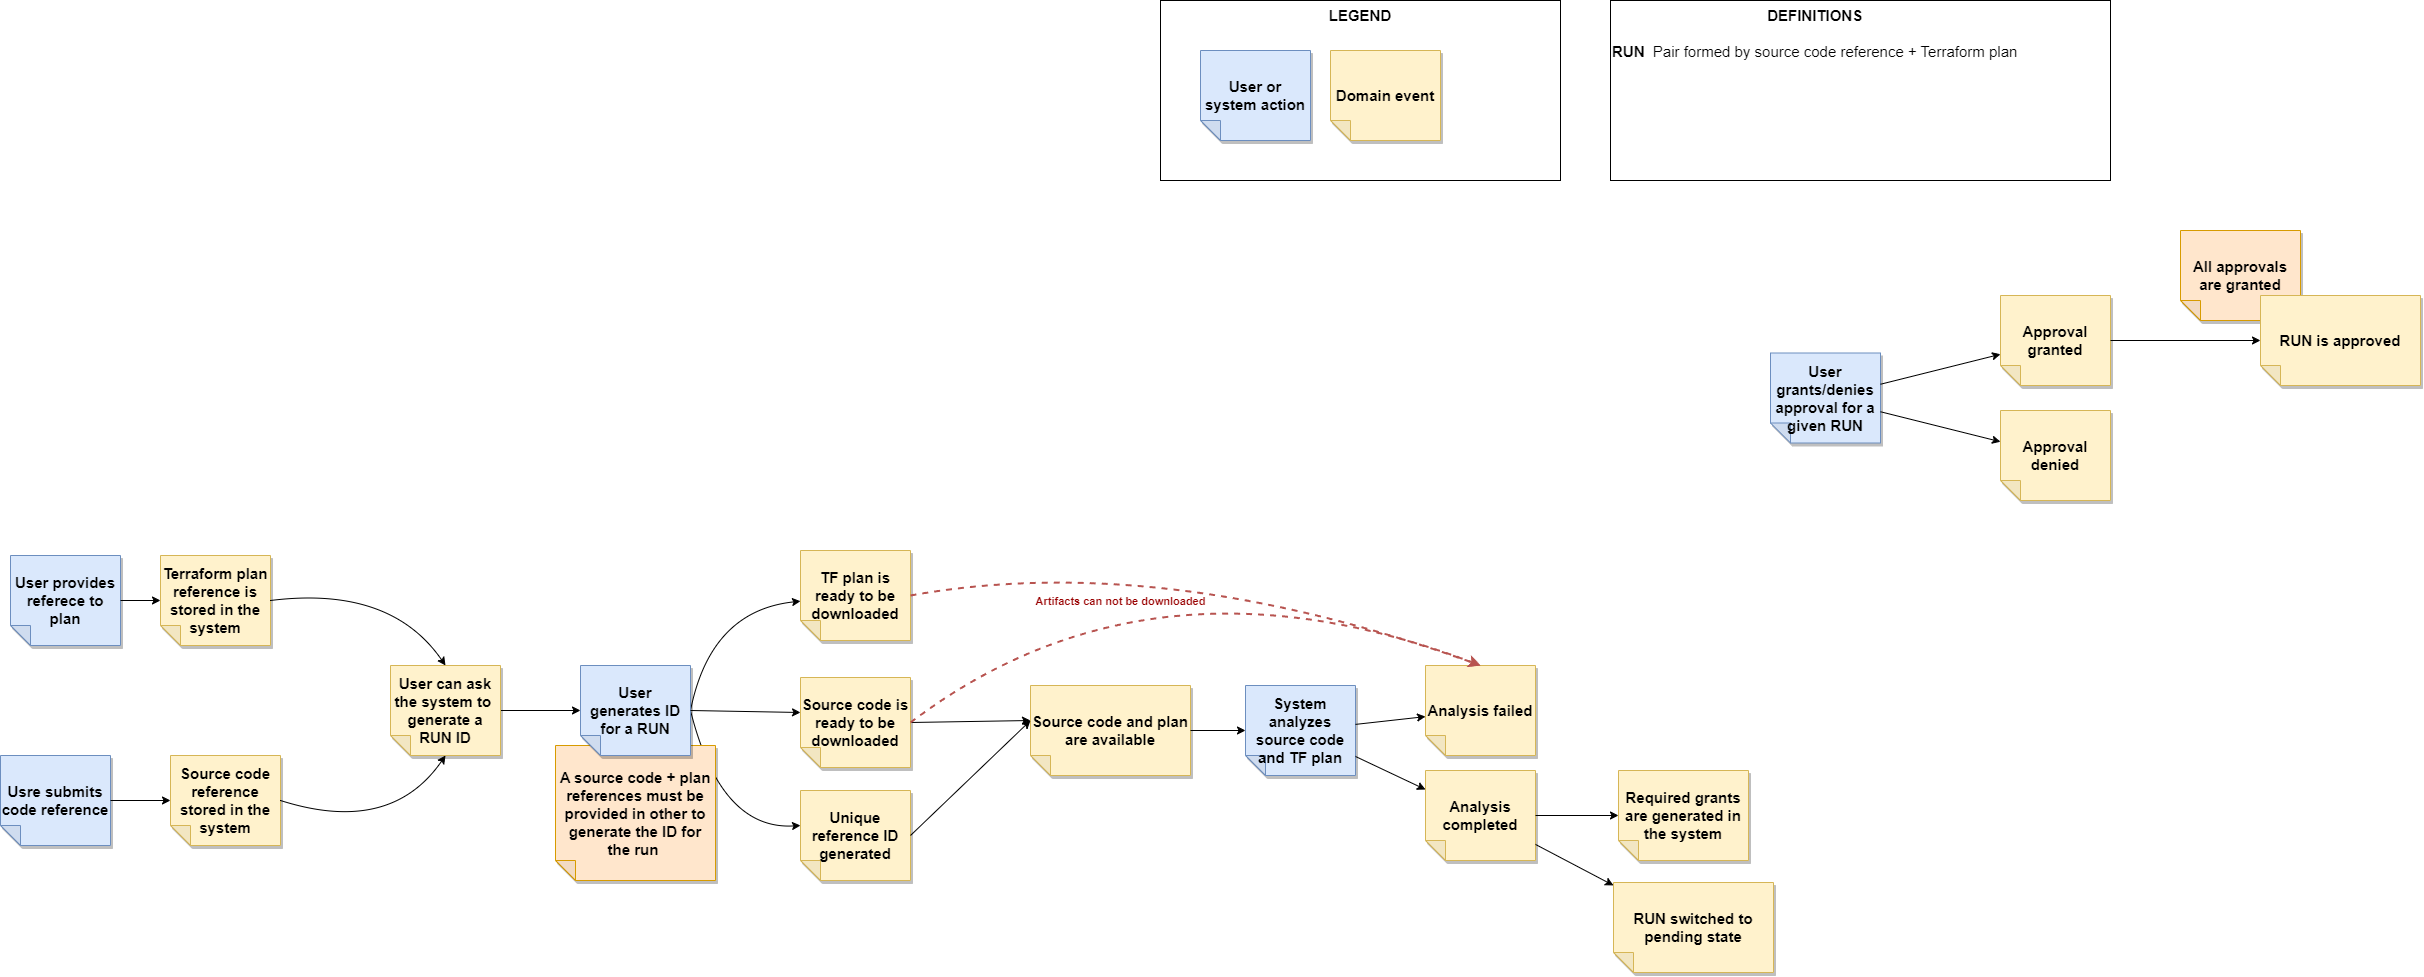

The diagram above was exported from draw.io. Its source (the exported page's mxGraphModel, read from the mxfile embedded in the PNG):
<mxGraphModel dx="4276" dy="2062" grid="1" gridSize="10" guides="1" tooltips="1" connect="1" arrows="1" fold="1" page="1" pageScale="1" pageWidth="850" pageHeight="1100" math="0" shadow="0">
  <root>
    <mxCell id="0" />
    <mxCell id="1" parent="0" />
    <mxCell id="59" value="" style="endArrow=classic;html=1;fontSize=15;curved=1;entryX=0;entryY=0;entryDx=110;entryDy=55;entryPerimeter=0;exitX=0;exitY=0.5;exitDx=0;exitDy=0;exitPerimeter=0;" edge="1" parent="1" source="15" target="58">
      <mxGeometry width="50" height="50" relative="1" as="geometry">
        <mxPoint x="-910" y="520" as="sourcePoint" />
        <mxPoint x="-810" y="615" as="targetPoint" />
        <Array as="points">
          <mxPoint x="-890" y="630" />
        </Array>
      </mxGeometry>
    </mxCell>
    <mxCell id="44" value="All approvals are granted" style="shape=note;whiteSpace=wrap;html=1;backgroundOutline=1;darkOpacity=0.05;fillColor=#ffe6cc;strokeColor=#d79b00;fillStyle=solid;direction=west;gradientDirection=north;shadow=1;size=20;pointerEvents=1;fontStyle=1;fontSize=15;" parent="1" vertex="1">
      <mxGeometry x="570" y="30" width="120" height="90" as="geometry" />
    </mxCell>
    <mxCell id="36" value="A source code + plan references must be provided in other to generate the ID for the run&amp;nbsp;" style="shape=note;whiteSpace=wrap;html=1;backgroundOutline=1;darkOpacity=0.05;fillColor=#ffe6cc;strokeColor=#d79b00;fillStyle=solid;direction=west;gradientDirection=north;shadow=1;size=20;pointerEvents=1;fontStyle=1;fontSize=15;" parent="1" vertex="1">
      <mxGeometry x="-1055" y="545" width="160" height="135" as="geometry" />
    </mxCell>
    <mxCell id="27" value="LEGEND" style="rounded=0;whiteSpace=wrap;html=1;fontSize=15;labelPosition=center;verticalLabelPosition=middle;align=center;verticalAlign=top;fontStyle=1" parent="1" vertex="1">
      <mxGeometry x="-450" y="-200" width="400" height="180" as="geometry" />
    </mxCell>
    <mxCell id="2" value="Approval granted" style="shape=note;whiteSpace=wrap;html=1;backgroundOutline=1;darkOpacity=0.05;fillColor=#fff2cc;strokeColor=#d6b656;fillStyle=solid;direction=west;gradientDirection=north;shadow=1;size=20;pointerEvents=1;fontStyle=1;fontSize=15;" parent="1" vertex="1">
      <mxGeometry x="390" y="95" width="110" height="90" as="geometry" />
    </mxCell>
    <mxCell id="4" value="Source code reference stored in the system" style="shape=note;whiteSpace=wrap;html=1;backgroundOutline=1;darkOpacity=0.05;fillColor=#fff2cc;strokeColor=#d6b656;fillStyle=solid;direction=west;gradientDirection=north;shadow=1;size=20;pointerEvents=1;fontStyle=1;fontSize=15;" parent="1" vertex="1">
      <mxGeometry x="-1440" y="555" width="110" height="90" as="geometry" />
    </mxCell>
    <mxCell id="5" value="Analysis completed" style="shape=note;whiteSpace=wrap;html=1;backgroundOutline=1;darkOpacity=0.05;fillColor=#fff2cc;strokeColor=#d6b656;fillStyle=solid;direction=west;gradientDirection=north;shadow=1;size=20;pointerEvents=1;fontStyle=1;fontSize=15;" parent="1" vertex="1">
      <mxGeometry x="-185" y="570" width="110" height="90" as="geometry" />
    </mxCell>
    <mxCell id="6" value="TF plan is ready to be downloaded" style="shape=note;whiteSpace=wrap;html=1;backgroundOutline=1;darkOpacity=0.05;fillColor=#fff2cc;strokeColor=#d6b656;fillStyle=solid;direction=west;gradientDirection=north;shadow=1;size=20;pointerEvents=1;fontStyle=1;fontSize=15;" parent="1" vertex="1">
      <mxGeometry x="-810" y="350" width="110" height="90" as="geometry" />
    </mxCell>
    <mxCell id="7" value="Analysis failed" style="shape=note;whiteSpace=wrap;html=1;backgroundOutline=1;darkOpacity=0.05;fillColor=#fff2cc;strokeColor=#d6b656;fillStyle=solid;direction=west;gradientDirection=north;shadow=1;size=20;pointerEvents=1;fontStyle=1;fontSize=15;" parent="1" vertex="1">
      <mxGeometry x="-185" y="465" width="110" height="90" as="geometry" />
    </mxCell>
    <mxCell id="8" value="Approval denied" style="shape=note;whiteSpace=wrap;html=1;backgroundOutline=1;darkOpacity=0.05;fillColor=#fff2cc;strokeColor=#d6b656;fillStyle=solid;direction=west;gradientDirection=north;shadow=1;size=20;pointerEvents=1;fontStyle=1;fontSize=15;" parent="1" vertex="1">
      <mxGeometry x="390" y="210" width="110" height="90" as="geometry" />
    </mxCell>
    <mxCell id="9" value="Usre submits code reference" style="shape=note;whiteSpace=wrap;html=1;backgroundOutline=1;darkOpacity=0.05;fillColor=#dae8fc;strokeColor=#6c8ebf;fillStyle=solid;direction=west;gradientDirection=north;shadow=1;size=20;pointerEvents=1;fontStyle=1;fontSize=15;" parent="1" vertex="1">
      <mxGeometry x="-1610" y="555" width="110" height="90" as="geometry" />
    </mxCell>
    <mxCell id="10" value="" style="endArrow=classic;html=1;fontSize=15;curved=1;" parent="1" source="9" target="4" edge="1">
      <mxGeometry width="50" height="50" relative="1" as="geometry">
        <mxPoint x="-1450" y="785" as="sourcePoint" />
        <mxPoint x="-1400" y="735" as="targetPoint" />
      </mxGeometry>
    </mxCell>
    <mxCell id="11" value="User grants/denies approval for a given RUN" style="shape=note;whiteSpace=wrap;html=1;backgroundOutline=1;darkOpacity=0.05;fillColor=#dae8fc;strokeColor=#6c8ebf;fillStyle=solid;direction=west;gradientDirection=north;shadow=1;size=20;pointerEvents=1;fontStyle=1;fontSize=15;" parent="1" vertex="1">
      <mxGeometry x="160" y="152.5" width="110" height="90" as="geometry" />
    </mxCell>
    <mxCell id="40" value="" style="edgeStyle=none;curved=1;html=1;fontSize=15;exitX=0;exitY=0.5;exitDx=0;exitDy=0;exitPerimeter=0;" parent="1" source="15" target="6" edge="1">
      <mxGeometry relative="1" as="geometry">
        <Array as="points">
          <mxPoint x="-900" y="410" />
        </Array>
      </mxGeometry>
    </mxCell>
    <mxCell id="15" value="User generates ID for a RUN" style="shape=note;whiteSpace=wrap;html=1;backgroundOutline=1;darkOpacity=0.05;fillColor=#dae8fc;strokeColor=#6c8ebf;fillStyle=solid;direction=west;gradientDirection=north;shadow=1;size=20;pointerEvents=1;fontStyle=1;fontSize=15;" parent="1" vertex="1">
      <mxGeometry x="-1030" y="465" width="110" height="90" as="geometry" />
    </mxCell>
    <mxCell id="19" value="" style="endArrow=classic;html=1;fontSize=15;curved=1;" parent="1" source="11" target="2" edge="1">
      <mxGeometry width="50" height="50" relative="1" as="geometry">
        <mxPoint x="-180" y="197.5" as="sourcePoint" />
        <mxPoint x="-120" y="197.5" as="targetPoint" />
      </mxGeometry>
    </mxCell>
    <mxCell id="20" value="" style="endArrow=classic;html=1;fontSize=15;curved=1;" parent="1" source="11" target="8" edge="1">
      <mxGeometry width="50" height="50" relative="1" as="geometry">
        <mxPoint x="280" y="193.75" as="sourcePoint" />
        <mxPoint x="400" y="163.75" as="targetPoint" />
      </mxGeometry>
    </mxCell>
    <mxCell id="23" value="System analyzes source code and TF plan" style="shape=note;whiteSpace=wrap;html=1;backgroundOutline=1;darkOpacity=0.05;fillColor=#dae8fc;strokeColor=#6c8ebf;fillStyle=solid;direction=west;gradientDirection=north;shadow=1;size=20;pointerEvents=1;fontStyle=1;fontSize=15;" parent="1" vertex="1">
      <mxGeometry x="-365" y="485" width="110" height="90" as="geometry" />
    </mxCell>
    <mxCell id="24" value="Domain event" style="shape=note;whiteSpace=wrap;html=1;backgroundOutline=1;darkOpacity=0.05;fillColor=#fff2cc;strokeColor=#d6b656;fillStyle=solid;direction=west;gradientDirection=north;shadow=1;size=20;pointerEvents=1;fontStyle=1;fontSize=15;" parent="1" vertex="1">
      <mxGeometry x="-280" y="-150" width="110" height="90" as="geometry" />
    </mxCell>
    <mxCell id="25" value="User or system action" style="shape=note;whiteSpace=wrap;html=1;backgroundOutline=1;darkOpacity=0.05;fillColor=#dae8fc;strokeColor=#6c8ebf;fillStyle=solid;direction=west;gradientDirection=north;shadow=1;size=20;pointerEvents=1;fontStyle=1;fontSize=15;" parent="1" vertex="1">
      <mxGeometry x="-410" y="-150" width="110" height="90" as="geometry" />
    </mxCell>
    <mxCell id="29" value="RUN is approved" style="shape=note;whiteSpace=wrap;html=1;backgroundOutline=1;darkOpacity=0.05;fillColor=#fff2cc;strokeColor=#d6b656;fillStyle=solid;direction=west;gradientDirection=north;shadow=1;size=20;pointerEvents=1;fontStyle=1;fontSize=15;" parent="1" vertex="1">
      <mxGeometry x="650" y="95" width="160" height="90" as="geometry" />
    </mxCell>
    <mxCell id="30" value="&lt;div style=&quot;text-align: center;&quot;&gt;&lt;span style=&quot;background-color: initial;&quot;&gt;DEFINITIONS&lt;/span&gt;&lt;/div&gt;&lt;br&gt;&lt;div style=&quot;&quot;&gt;RUN &lt;span style=&quot;font-weight: normal;&quot;&gt;&amp;nbsp;Pair formed by source code reference + Terraform plan&lt;/span&gt;&lt;/div&gt;" style="rounded=0;whiteSpace=wrap;html=1;fontSize=15;labelPosition=center;verticalLabelPosition=middle;align=left;verticalAlign=top;fontStyle=1" parent="1" vertex="1">
      <mxGeometry y="-200" width="500" height="180" as="geometry" />
    </mxCell>
    <mxCell id="31" value="RUN switched to pending state" style="shape=note;whiteSpace=wrap;html=1;backgroundOutline=1;darkOpacity=0.05;fillColor=#fff2cc;strokeColor=#d6b656;fillStyle=solid;direction=west;gradientDirection=north;shadow=1;size=20;pointerEvents=1;fontStyle=1;fontSize=15;" parent="1" vertex="1">
      <mxGeometry x="3" y="682" width="160" height="90" as="geometry" />
    </mxCell>
    <mxCell id="32" value="" style="endArrow=classic;html=1;fontSize=15;curved=1;exitX=0;exitY=0.5;exitDx=0;exitDy=0;exitPerimeter=0;entryX=0;entryY=0;entryDx=160;entryDy=55;entryPerimeter=0;" parent="1" source="50" target="47" edge="1">
      <mxGeometry width="50" height="50" relative="1" as="geometry">
        <mxPoint x="-440" y="1078" as="sourcePoint" />
        <mxPoint x="-357.6923076923076" y="680" as="targetPoint" />
      </mxGeometry>
    </mxCell>
    <mxCell id="34" value="" style="endArrow=classic;html=1;fontSize=15;curved=1;exitX=0;exitY=0.5;exitDx=0;exitDy=0;exitPerimeter=0;" parent="1" source="55" target="15" edge="1">
      <mxGeometry width="50" height="50" relative="1" as="geometry">
        <mxPoint x="-1090" y="510" as="sourcePoint" />
        <mxPoint x="-1190" y="520" as="targetPoint" />
      </mxGeometry>
    </mxCell>
    <mxCell id="38" value="" style="endArrow=classic;html=1;fontSize=15;curved=1;" parent="1" source="23" target="7" edge="1">
      <mxGeometry width="50" height="50" relative="1" as="geometry">
        <mxPoint x="-465" y="614.9999999999995" as="sourcePoint" />
        <mxPoint x="-355" y="565" as="targetPoint" />
      </mxGeometry>
    </mxCell>
    <mxCell id="39" value="" style="endArrow=classic;html=1;fontSize=15;curved=1;" parent="1" source="23" target="5" edge="1">
      <mxGeometry width="50" height="50" relative="1" as="geometry">
        <mxPoint x="-245" y="533.8888888888887" as="sourcePoint" />
        <mxPoint x="-175" y="526.1111111111113" as="targetPoint" />
      </mxGeometry>
    </mxCell>
    <mxCell id="42" value="" style="endArrow=classic;html=1;fontSize=15;curved=1;" parent="1" source="2" target="29" edge="1">
      <mxGeometry width="50" height="50" relative="1" as="geometry">
        <mxPoint x="280" y="193.75" as="sourcePoint" />
        <mxPoint x="400" y="163.75000000000045" as="targetPoint" />
      </mxGeometry>
    </mxCell>
    <mxCell id="45" value="Required grants are generated in the system" style="shape=note;whiteSpace=wrap;html=1;backgroundOutline=1;darkOpacity=0.05;fillColor=#fff2cc;strokeColor=#d6b656;fillStyle=solid;direction=west;gradientDirection=north;shadow=1;size=20;pointerEvents=1;fontStyle=1;fontSize=15;" parent="1" vertex="1">
      <mxGeometry x="8" y="570" width="130" height="90" as="geometry" />
    </mxCell>
    <mxCell id="46" value="" style="endArrow=classic;html=1;fontSize=15;curved=1;" parent="1" source="5" target="45" edge="1">
      <mxGeometry width="50" height="50" relative="1" as="geometry">
        <mxPoint x="-245" y="565.9722222222222" as="sourcePoint" />
        <mxPoint x="-175" y="599.0277777777778" as="targetPoint" />
      </mxGeometry>
    </mxCell>
    <mxCell id="47" value="Source code and plan are available" style="shape=note;whiteSpace=wrap;html=1;backgroundOutline=1;darkOpacity=0.05;fillColor=#fff2cc;strokeColor=#d6b656;fillStyle=solid;direction=west;gradientDirection=north;shadow=1;size=20;pointerEvents=1;fontStyle=1;fontSize=15;" parent="1" vertex="1">
      <mxGeometry x="-580" y="485" width="160" height="90" as="geometry" />
    </mxCell>
    <mxCell id="48" value="" style="endArrow=classic;html=1;fontSize=15;curved=1;" parent="1" source="47" target="23" edge="1">
      <mxGeometry width="50" height="50" relative="1" as="geometry">
        <mxPoint x="-335" y="765" as="sourcePoint" />
        <mxPoint x="-252" y="765" as="targetPoint" />
      </mxGeometry>
    </mxCell>
    <mxCell id="49" value="" style="endArrow=classic;html=1;fontSize=15;curved=1;" parent="1" source="5" target="31" edge="1">
      <mxGeometry width="50" height="50" relative="1" as="geometry">
        <mxPoint x="-65" y="625" as="sourcePoint" />
        <mxPoint x="18" y="625" as="targetPoint" />
      </mxGeometry>
    </mxCell>
    <mxCell id="50" value="Source code is ready to be downloaded" style="shape=note;whiteSpace=wrap;html=1;backgroundOutline=1;darkOpacity=0.05;fillColor=#fff2cc;strokeColor=#d6b656;fillStyle=solid;direction=west;gradientDirection=north;shadow=1;size=20;pointerEvents=1;fontStyle=1;fontSize=15;" vertex="1" parent="1">
      <mxGeometry x="-810" y="477" width="110" height="90" as="geometry" />
    </mxCell>
    <mxCell id="51" value="" style="endArrow=classic;html=1;fontSize=15;curved=1;exitX=0;exitY=0.5;exitDx=0;exitDy=0;exitPerimeter=0;entryX=0.5;entryY=0;entryDx=0;entryDy=0;entryPerimeter=0;" edge="1" parent="1" source="4" target="55">
      <mxGeometry width="50" height="50" relative="1" as="geometry">
        <mxPoint x="-1160" y="640" as="sourcePoint" />
        <mxPoint x="-1280" y="625" as="targetPoint" />
        <Array as="points">
          <mxPoint x="-1220" y="635" />
        </Array>
      </mxGeometry>
    </mxCell>
    <mxCell id="52" value="Terraform plan reference is stored in the system" style="shape=note;whiteSpace=wrap;html=1;backgroundOutline=1;darkOpacity=0.05;fillColor=#fff2cc;strokeColor=#d6b656;fillStyle=solid;direction=west;gradientDirection=north;shadow=1;size=20;pointerEvents=1;fontStyle=1;fontSize=15;" vertex="1" parent="1">
      <mxGeometry x="-1450" y="355" width="110" height="90" as="geometry" />
    </mxCell>
    <mxCell id="53" value="User provides referece to plan" style="shape=note;whiteSpace=wrap;html=1;backgroundOutline=1;darkOpacity=0.05;fillColor=#dae8fc;strokeColor=#6c8ebf;fillStyle=solid;direction=west;gradientDirection=north;shadow=1;size=20;pointerEvents=1;fontStyle=1;fontSize=15;" vertex="1" parent="1">
      <mxGeometry x="-1600" y="355" width="110" height="90" as="geometry" />
    </mxCell>
    <mxCell id="54" value="" style="endArrow=classic;html=1;fontSize=15;curved=1;" edge="1" parent="1" source="53" target="52">
      <mxGeometry width="50" height="50" relative="1" as="geometry">
        <mxPoint x="-1390" y="715" as="sourcePoint" />
        <mxPoint x="-1290" y="715" as="targetPoint" />
      </mxGeometry>
    </mxCell>
    <mxCell id="55" value="User can ask the system to&amp;nbsp; generate a RUN ID" style="shape=note;whiteSpace=wrap;html=1;backgroundOutline=1;darkOpacity=0.05;fillColor=#fff2cc;strokeColor=#d6b656;fillStyle=solid;direction=west;gradientDirection=north;shadow=1;size=20;pointerEvents=1;fontStyle=1;fontSize=15;" vertex="1" parent="1">
      <mxGeometry x="-1220" y="465" width="110" height="90" as="geometry" />
    </mxCell>
    <mxCell id="56" value="" style="endArrow=classic;html=1;fontSize=15;curved=1;exitX=0;exitY=0.5;exitDx=0;exitDy=0;exitPerimeter=0;entryX=0.5;entryY=1;entryDx=0;entryDy=0;entryPerimeter=0;" edge="1" parent="1" source="52" target="55">
      <mxGeometry width="50" height="50" relative="1" as="geometry">
        <mxPoint x="-1360" y="788" as="sourcePoint" />
        <mxPoint x="-1145" y="635" as="targetPoint" />
        <Array as="points">
          <mxPoint x="-1220" y="385" />
        </Array>
      </mxGeometry>
    </mxCell>
    <mxCell id="57" value="" style="endArrow=classic;html=1;fontSize=15;curved=1;entryX=0;entryY=0;entryDx=110;entryDy=55;entryPerimeter=0;exitX=0;exitY=0.5;exitDx=0;exitDy=0;exitPerimeter=0;" edge="1" parent="1" source="15" target="50">
      <mxGeometry width="50" height="50" relative="1" as="geometry">
        <mxPoint x="-910" y="520" as="sourcePoint" />
        <mxPoint x="-870" y="520" as="targetPoint" />
      </mxGeometry>
    </mxCell>
    <mxCell id="58" value="Unique reference ID generated" style="shape=note;whiteSpace=wrap;html=1;backgroundOutline=1;darkOpacity=0.05;fillColor=#fff2cc;strokeColor=#d6b656;fillStyle=solid;direction=west;gradientDirection=north;shadow=1;size=20;pointerEvents=1;fontStyle=1;fontSize=15;" vertex="1" parent="1">
      <mxGeometry x="-810" y="590" width="110" height="90" as="geometry" />
    </mxCell>
    <mxCell id="60" value="" style="endArrow=classic;html=1;fontSize=15;curved=1;exitX=0;exitY=0.5;exitDx=0;exitDy=0;exitPerimeter=0;entryX=0;entryY=0;entryDx=160;entryDy=55;entryPerimeter=0;" edge="1" parent="1" source="58" target="47">
      <mxGeometry width="50" height="50" relative="1" as="geometry">
        <mxPoint x="-670" y="645" as="sourcePoint" />
        <mxPoint x="-430.7999999999997" y="665.4500000000003" as="targetPoint" />
      </mxGeometry>
    </mxCell>
    <mxCell id="61" value="" style="endArrow=classic;html=1;fontSize=15;curved=1;exitX=0;exitY=0.5;exitDx=0;exitDy=0;exitPerimeter=0;entryX=0.5;entryY=1;entryDx=0;entryDy=0;entryPerimeter=0;fillColor=#f8cecc;strokeColor=#b85450;strokeWidth=2;dashed=1;" edge="1" parent="1" source="50" target="7">
      <mxGeometry width="50" height="50" relative="1" as="geometry">
        <mxPoint x="-690" y="532" as="sourcePoint" />
        <mxPoint x="-570" y="530" as="targetPoint" />
        <Array as="points">
          <mxPoint x="-460" y="340" />
        </Array>
      </mxGeometry>
    </mxCell>
    <mxCell id="64" value="" style="endArrow=classic;html=1;fontSize=15;curved=1;exitX=0;exitY=0.5;exitDx=0;exitDy=0;exitPerimeter=0;fillColor=#f8cecc;strokeColor=#b85450;strokeWidth=2;dashed=1;entryX=0.5;entryY=1;entryDx=0;entryDy=0;entryPerimeter=0;" edge="1" parent="1" source="6" target="7">
      <mxGeometry width="50" height="50" relative="1" as="geometry">
        <mxPoint x="-690" y="532" as="sourcePoint" />
        <mxPoint x="-180" y="390" as="targetPoint" />
        <Array as="points">
          <mxPoint x="-450" y="350" />
        </Array>
      </mxGeometry>
    </mxCell>
    <mxCell id="65" value="Artifacts can not be downloaded" style="edgeLabel;html=1;align=center;verticalAlign=middle;resizable=0;points=[];fontStyle=1;fontColor=#990000;" vertex="1" connectable="0" parent="64">
      <mxGeometry x="-0.3425" y="-20" relative="1" as="geometry">
        <mxPoint x="14" y="20" as="offset" />
      </mxGeometry>
    </mxCell>
  </root>
</mxGraphModel>